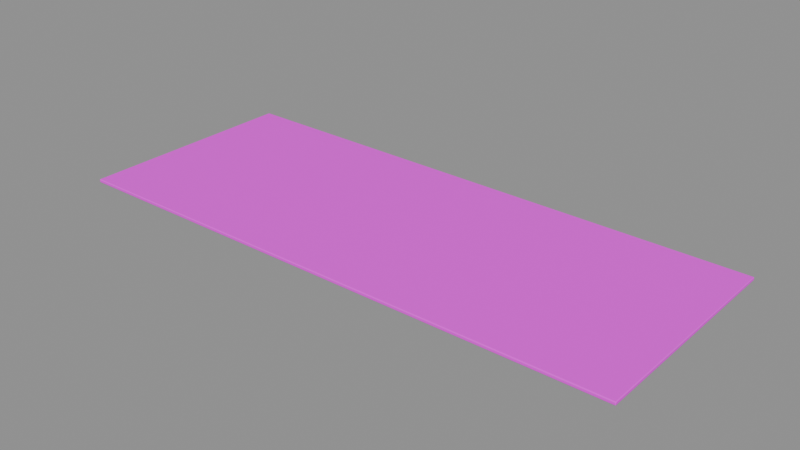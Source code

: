 # Source: base_slab.blend  (saved by Blender 5.3.31; exported with 4.5.12 LTS)
import bpy
from mathutils import Matrix  # noqa: F401  (used for matrix-valued properties, if any)

bpy.ops.wm.read_factory_settings(use_empty=True)
scene = bpy.context.scene
scene.name = 'Asset | base_slab'

# ---- collections
col_master___base_slab = bpy.data.collections.new('MASTER | base_slab'); scene.collection.children.link(col_master___base_slab)

# ---- images (referenced by path relative to the original .blend; pixels are not part of the script)
import os
ASSET_DIR = os.environ.get("B2B_ASSET_DIR", "")  # directory of the original .blend (textures are referenced by path, not embedded)
HERE = os.path.dirname(os.path.abspath(__file__))  # packed textures are extracted next to this script under _unpacked/

def load_image(name, relpath, width, height, colorspace="sRGB"):
    """Load a texture the original file referenced (path relative to the .blend, or extracted next to this script)."""
    p = next((c for c in (os.path.join(HERE, relpath), os.path.join(ASSET_DIR, relpath)) if relpath and os.path.exists(c)), "")
    if p:
        img = bpy.data.images.load(p, check_existing=True)
        img.name = name
    else:  # same state as the original file: an image datablock whose file is absent (Cycles renders it pink)
        img = bpy.data.images.new(name, width, height)
        img.source = "FILE"
        img.filepath = "//" + (relpath or name)
    img.colorspace_settings.name = colorspace
    return img
img_sea_cabin_timber_8x8_512_png = load_image('sea_cabin_timber_8x8_512.png', 'sea_cabin_timber_8x8_512.png', 1024, 1024, 'sRGB')

# ---- materials (node trees are filled in below, after node groups)
mat_sea_matte = bpy.data.materials.new('SEA_Matte')
mat_sea_matte.roughness = 0.74

# ---- material node trees
mat_sea_matte.use_nodes = True; mat_sea_matte.node_tree.nodes.clear()
_N = mat_sea_matte.node_tree.nodes; _L = mat_sea_matte.node_tree.links
n0 = _N.new('ShaderNodeBsdfPrincipled'); n0.name = 'Principled BSDF'; n0.location = (-200, 100)
n0.inputs[2].default_value = 0.74
n0.inputs[10].default_value = 0.005
n1 = _N.new('ShaderNodeOutputMaterial'); n1.name = 'Material Output'; n1.location = (200, 100)
n2 = _N.new('ShaderNodeUVMap'); n2.name = 'UV Map'; n2.location = (0, 0)
n2.width = 160
n2.uv_map = 'PaletteUV'
n3 = _N.new('ShaderNodeTexImage'); n3.name = 'Image Texture'; n3.location = (0, 0)
n3.image = img_sea_cabin_timber_8x8_512_png
n3.interpolation = 'Closest'
_L.new(n0.outputs[0], n1.inputs[0])
_L.new(n2.outputs[0], n3.inputs[0])
_L.new(n3.outputs[0], n0.inputs[0])
n1.is_active_output = True

# ---- meshes
me_200_mm_floor_slab = bpy.data.meshes.new('200 mm floor slab')
me_200_mm_floor_slab.from_pydata([(-17.2, -6.9, 0.0), (-17.2, 6.9, 0.0), (-17.2, 6.9, 0.2), (-17.2, -6.9, 0.2), (17.2, -6.755, 0.0021), (17.2, 6.755, 0.0021), (17.2, 6.755, 0.1979), (17.2, -6.755, 0.1979)], [], [(3, 2, 1, 0), (4, 5, 6, 7), (0, 1, 5, 4), (1, 2, 6, 5), (2, 3, 7, 6), (3, 0, 4, 7)])
me_200_mm_floor_slab.polygons.foreach_set('use_smooth', [True] * 6)
_uv = me_200_mm_floor_slab.uv_layers.new(name='PaletteUV')
_uv.uv.foreach_set('vector', [0.2225, 0.0625, 0.1875, 0.0975, 0.1525, 0.0625, 0.1875, 0.0275, 0.2225, 0.0625, 0.1875, 0.0975, 0.1525, 0.0625, 0.1875, 0.0275, 0.2225, 0.0625, 0.1875, 0.0975, 0.1525, 0.0625, 0.1875, 0.0275, 0.2225, 0.0625, 0.1875, 0.0975, 0.1525, 0.0625, 0.1875, 0.0275, 0.2225, 0.0625, 0.1875, 0.0975, 0.1525, 0.0625, 0.1875, 0.0275, 0.2225, 0.0625, 0.1875, 0.0975, 0.1525, 0.0625, 0.1875, 0.0275])
me_200_mm_floor_slab.materials.append(mat_sea_matte)
me_200_mm_floor_slab.update()

# ---- objects
ob_200_mm_floor_slab = bpy.data.objects.new('200 mm floor slab', me_200_mm_floor_slab)

# ---- transforms, parenting, visibility, modifiers, constraints
ob_200_mm_floor_slab.location = (0.0, 0.0, 0.0)
_m = ob_200_mm_floor_slab.modifiers.new('Real edge rounding', 'BEVEL')
_m.width = 0.044
_m.width_pct = 0.044
_m.segments = 3
_m.harden_normals = True
_m = ob_200_mm_floor_slab.modifiers.new('Weighted surface normals', 'WEIGHTED_NORMAL')
_m.keep_sharp = True

# ---- collection membership
col_master___base_slab.objects.link(ob_200_mm_floor_slab)

# ---- scene / render settings (as saved in the file)
scene.frame_start = 1; scene.frame_end = 250; scene.frame_set(1)
scene.render.engine = 'BLENDER_EEVEE_NEXT'
scene.render.image_settings.exr_codec = 'NONE'
scene.render.use_bake_clear = False
scene.render.bake_margin = 0
scene.render.bake_bias = 0.0
scene.render.bake_samples = 0
scene.render.simplify_subdivision_render = 0
scene.render.simplify_child_particles_render = 0.0
scene.render.compositor_device = 'GPU'
scene.eevee.use_volume_custom_range = False
scene.eevee.gtao_distance = 0.0
scene.eevee.use_fast_gi = False
scene.eevee.fast_gi_thickness_near = 0.1
scene.eevee.fast_gi_thickness_far = 0.0
scene.eevee.ray_tracing_options.screen_trace_thickness = 0.1
bpy.context.view_layer.update()

# ---- added for rendering (the .blend has no active camera and no usable light): camera, sun + grey world if the file has none
cam_auto = bpy.data.cameras.new('AutoCamera')
cam_auto.lens = 50.0
cam_auto.sensor_width = 36.0
cam_auto.clip_end = 1000.0
ob_auto_camera = bpy.data.objects.new('AutoCamera', cam_auto)
scene.collection.objects.link(ob_auto_camera)
ob_auto_camera.location = (34.2936, -41.1524, 27.5349)
ob_auto_camera.rotation_euler = (1.09748, -7.21219e-08, 0.694738)
scene.camera = ob_auto_camera
light_auto_sun = bpy.data.lights.new('AutoSun', 'SUN')
light_auto_sun.energy = 3.0
light_auto_sun.angle = 0.0523599
ob_auto_sun = bpy.data.objects.new('AutoSun', light_auto_sun)
scene.collection.objects.link(ob_auto_sun)
ob_auto_sun.rotation_euler = (0.872665, 0.174533, 0.523599)
if scene.world is None:
    world_auto = bpy.data.worlds.new('AutoWorld')
    world_auto.color = (0.3, 0.3, 0.3)
    scene.world = world_auto
bpy.context.view_layer.update()
